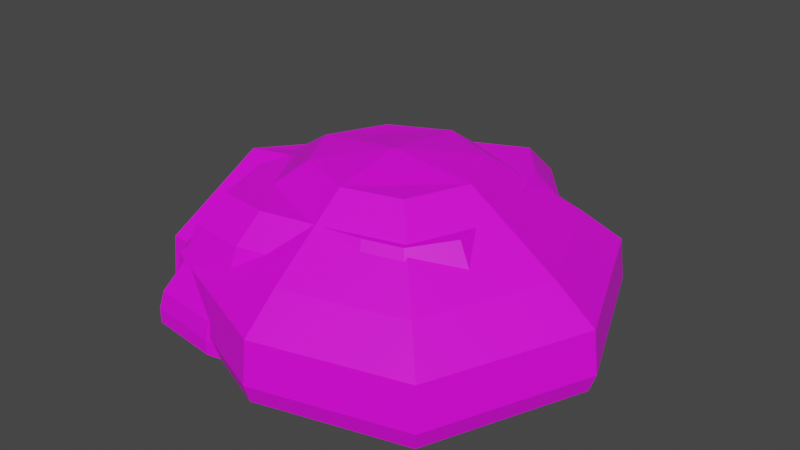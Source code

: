 # Source: rock.blend  (saved by Blender 4.0.36; exported with 4.5.12 LTS)
import bpy
from mathutils import Matrix  # noqa: F401  (used for matrix-valued properties, if any)

bpy.ops.wm.read_factory_settings(use_empty=True)
scene = bpy.context.scene
scene.name = 'Scene'

# ---- collections
col_collection = bpy.data.collections.new('Collection'); scene.collection.children.link(col_collection)

# ---- images (referenced by path relative to the original .blend; pixels are not part of the script)
import os
ASSET_DIR = os.environ.get("B2B_ASSET_DIR", "")  # directory of the original .blend (textures are referenced by path, not embedded)
HERE = os.path.dirname(os.path.abspath(__file__))  # packed textures are extracted next to this script under _unpacked/

def load_image(name, relpath, width, height, colorspace="sRGB"):
    """Load a texture the original file referenced (path relative to the .blend, or extracted next to this script)."""
    p = next((c for c in (os.path.join(HERE, relpath), os.path.join(ASSET_DIR, relpath)) if relpath and os.path.exists(c)), "")
    if p:
        img = bpy.data.images.load(p, check_existing=True)
        img.name = name
    else:  # same state as the original file: an image datablock whose file is absent (Cycles renders it pink)
        img = bpy.data.images.new(name, width, height)
        img.source = "FILE"
        img.filepath = "//" + (relpath or name)
    img.colorspace_settings.name = colorspace
    return img
img_base_palette_png = load_image('base_palette.png', 'base_palette.png', 1024, 1024, 'sRGB')

# ---- materials (node trees are filled in below, after node groups)
mat_basepalette = bpy.data.materials.new('BasePalette')
mat_basepalette.alpha_threshold = 0.0
mat_basepalette.use_transparent_shadow = False
mat_basepalette.roughness = 0.5
mat_basepalette.line_color = (0.0, 0.0, 0.0, 1.0)

# ---- material node trees
mat_basepalette.use_nodes = True; mat_basepalette.node_tree.nodes.clear()
_N = mat_basepalette.node_tree.nodes; _L = mat_basepalette.node_tree.links
n0 = _N.new('ShaderNodeOutputMaterial'); n0.name = 'Material Output'; n0.location = (300, 300)
n1 = _N.new('ShaderNodeBsdfPrincipled'); n1.name = 'Principled BSDF'; n1.location = (10, 300)
n1.distribution = 'GGX'
n1.subsurface_method = 'RANDOM_WALK_SKIN'
n1.inputs[3].default_value = 1.45
n1.inputs[27].default_value = (0.0, 0.0, 0.0, 1.0)
n1.inputs[28].default_value = 1.0
n2 = _N.new('ShaderNodeTexImage'); n2.name = 'Image Texture'; n2.location = (-464, 137)
n2.image = img_base_palette_png
_L.new(n1.outputs[0], n0.inputs[0])
_L.new(n2.outputs[0], n1.inputs[0])
n0.is_active_output = True

# ---- world
world_world = bpy.data.worlds.new('World'); scene.world = world_world
world_world.use_nodes = True; world_world.node_tree.nodes.clear()
_N = world_world.node_tree.nodes; _L = world_world.node_tree.links
n0 = _N.new('ShaderNodeOutputWorld'); n0.name = 'World Output'; n0.location = (300, 300)
n1 = _N.new('ShaderNodeBackground'); n1.name = 'Background'; n1.location = (10, 300)
n1.inputs[0].default_value = (0.05088, 0.05088, 0.05088, 1.0)
_L.new(n1.outputs[0], n0.inputs[0])
n0.is_active_output = True
world_world.color = (0.05088, 0.05088, 0.05088)
world_world.use_sun_shadow = False
world_world.sun_shadow_jitter_overblur = 0.0

# ---- meshes
me_cylinder = bpy.data.meshes.new('Cylinder')
me_cylinder.from_pydata([(-1.392, -1.554, 0.0), (1.217, -1.265, 0.0), (-1.188, 1.11, 0.0), (1.21, 1.395, 0.0), (-1.557, 0.6956, 0.0), (-1.557, -0.003497, 0.0), (-1.677, -0.7026, 0.0), (-0.6932, -1.64, 0.0), (0.005884, -1.495, 0.0), (0.7049, -1.402, 0.0), (1.582, -0.7026, 0.0), (1.5, -0.003497, 0.0), (1.404, 0.6956, 0.0), (0.7049, 2.0, 0.0), (0.005884, 1.678, 0.0), (-0.6932, 1.445, 0.0), (-0.6932, -0.7026, 0.0), (-0.6932, -0.003497, 0.0), (-0.6932, 0.6956, 0.0), (0.005884, -0.7026, 0.0), (0.005884, -0.003497, 0.0), (0.005884, 0.6956, 0.0), (0.7049, -0.7026, 0.0), (0.7049, -0.003497, 0.0), (0.7049, 0.6956, 0.0), (-1.677, -0.7028, 0.1447), (-1.393, -1.555, 0.1447), (0.7052, -1.402, 0.1447), (1.218, -1.265, 0.1447), (1.404, 0.6957, 0.1447), (1.211, 1.395, 0.1447), (-0.6933, 1.445, 0.1447), (-1.188, 1.111, 0.1447), (-1.557, 0.6957, 0.1447), (-1.557, -0.003537, 0.1447), (-0.6933, -1.641, 0.1447), (0.005951, -1.496, 0.1447), (1.582, -0.7028, 0.1447), (1.5, -0.003537, 0.1447), (0.7052, 2.001, 0.1447), (0.005951, 1.679, 0.1447), (-1.382, 0.6176, 0.5781), (-1.055, 0.985, 0.5781), (-0.6164, 1.281, 0.5781), (1.07, 1.237, 0.5781), (1.242, 0.6176, 0.5781), (1.076, -1.119, 0.5781), (0.6224, -1.241, 0.5781), (-1.236, -1.376, 0.5781), (-1.488, -0.6212, 0.5781), (-1.639, -0.6863, 0.3216), (-1.361, -1.518, 0.3216), (0.6885, -1.369, 0.3216), (1.189, -1.236, 0.3216), (1.372, 0.6799, 0.3216), (1.182, 1.363, 0.3216), (-0.6777, 1.412, 0.3216), (-1.161, 1.085, 0.3216), (-1.522, 0.6799, 0.3216), (-1.522, -0.003216, 0.3216), (-0.6777, -1.603, 0.3216), (0.005412, -1.461, 0.3216), (1.545, -0.6863, 0.3216), (1.465, -0.003216, 0.3216), (0.6885, 1.955, 0.3216), (0.005412, 1.64, 0.3216), (0.9843, 1.139, 0.9566), (1.142, 0.5687, 0.9566), (-0.5678, 1.18, 0.9566), (-0.9713, 0.9068, 0.9566), (-1.272, 0.5687, 0.9566), (-1.37, -0.5713, 0.9566), (-1.272, -0.001285, 0.9566), (-0.5678, -1.336, 0.9566), (-1.138, -1.266, 0.9566), (-1.382, -0.001791, 0.5781), (-0.6164, -1.452, 0.5781), (0.003014, -1.324, 0.5781), (1.399, -0.6212, 0.5781), (1.327, -0.001791, 0.5781), (0.6224, 1.774, 0.5781), (0.003014, 1.488, 0.5781), (-1.077, 0.4817, 1.234), (-0.8227, 0.7673, 1.234), (-0.482, 0.9976, 1.234), (0.8289, 0.9632, 1.234), (0.9623, 0.4817, 1.234), (0.8338, -0.8682, 1.234), (0.4809, -0.9625, 1.234), (-0.9634, -1.068, 1.234), (-1.159, -0.4811, 1.234), (0.5722, -1.141, 0.9566), (0.99, -1.03, 0.9566), (0.002163, -1.218, 0.9566), (1.287, -0.5713, 0.9566), (1.22, -0.001285, 0.9566), (0.5722, 1.633, 0.9566), (0.002163, 1.37, 0.9566), (-1.077, 0.0003265, 1.234), (-0.482, -1.127, 1.234), (-0.0005494, -1.027, 1.234), (1.085, -0.4811, 1.234), (1.028, 0.0003265, 1.234), (0.4809, 1.38, 1.234), (-0.0005494, 1.159, 1.234), (-0.482, 0.4817, 1.234), (-0.482, -0.4811, 1.234), (-0.482, 0.0003265, 1.234), (-0.0005494, 0.4817, 1.234), (-0.0005494, -0.4811, 1.234), (-0.0005494, 0.0003265, 1.234), (0.4809, 0.4817, 1.234), (0.4809, -0.4811, 1.234), (0.4809, 0.0003265, 1.234)], [], [(24, 13, 3, 12), (4, 2, 15, 18), (18, 15, 14, 21), (21, 14, 13, 24), (0, 6, 16, 7), (6, 5, 17, 16), (5, 4, 18, 17), (7, 16, 19, 8), (16, 17, 20, 19), (17, 18, 21, 20), (8, 19, 22, 9), (19, 20, 23, 22), (20, 21, 24, 23), (9, 22, 10, 1), (22, 23, 11, 10), (23, 24, 12, 11), (31, 32, 57, 56), (28, 37, 62, 53), (29, 30, 55, 54), (36, 27, 52, 61), (27, 28, 53, 52), (35, 36, 61, 60), (40, 31, 56, 65), (25, 26, 51, 50), (26, 35, 60, 51), (39, 40, 65, 64), (34, 25, 50, 59), (30, 39, 64, 55), (33, 34, 59, 58), (38, 29, 54, 63), (32, 33, 58, 57), (37, 38, 63, 62), (13, 14, 40, 39), (0, 7, 35, 26), (6, 0, 26, 25), (14, 15, 31, 40), (7, 8, 36, 35), (9, 1, 28, 27), (8, 9, 27, 36), (12, 3, 30, 29), (1, 10, 37, 28), (15, 2, 32, 31), (10, 11, 38, 37), (2, 4, 33, 32), (11, 12, 29, 38), (4, 5, 34, 33), (3, 13, 39, 30), (5, 6, 25, 34), (59, 50, 49, 75), (55, 64, 80, 44), (58, 59, 75, 41), (63, 54, 45, 79), (57, 58, 41, 42), (62, 63, 79, 78), (56, 57, 42, 43), (53, 62, 78, 46), (54, 55, 44, 45), (61, 52, 47, 77), (52, 53, 46, 47), (60, 61, 77, 76), (65, 56, 43, 81), (50, 51, 48, 49), (51, 60, 76, 48), (64, 65, 81, 80), (41, 75, 72, 70), (78, 79, 95, 94), (75, 49, 71, 72), (46, 78, 94, 92), (48, 76, 73, 74), (77, 47, 91, 93), (49, 48, 74, 71), (76, 77, 93, 73), (47, 46, 92, 91), (81, 43, 68, 97), (45, 44, 66, 67), (80, 81, 97, 96), (43, 42, 69, 68), (44, 80, 96, 66), (42, 41, 70, 69), (79, 45, 67, 95), (93, 91, 88, 100), (70, 72, 98, 82), (73, 93, 100, 99), (69, 70, 82, 83), (97, 68, 84, 104), (68, 69, 83, 84), (96, 97, 104, 103), (67, 66, 85, 86), (66, 96, 103, 85), (91, 92, 87, 88), (95, 67, 86, 102), (71, 74, 89, 90), (94, 95, 102, 101), (74, 73, 99, 89), (92, 94, 101, 87), (72, 71, 90, 98), (111, 86, 85, 103), (82, 105, 84, 83), (105, 108, 104, 84), (108, 111, 103, 104), (89, 99, 106, 90), (90, 106, 107, 98), (98, 107, 105, 82), (99, 100, 109, 106), (106, 109, 110, 107), (107, 110, 108, 105), (100, 88, 112, 109), (109, 112, 113, 110), (110, 113, 111, 108), (88, 87, 101, 112), (112, 101, 102, 113), (113, 102, 86, 111)])
_uv = me_cylinder.uv_layers.new(name='UVMap')
_uv.uv.foreach_set('vector', [0.2158, 0.9639, 0.2158, 0.9639, 0.2158, 0.9639, 0.2158, 0.9639, 0.2158, 0.9639, 0.2158, 0.9639, 0.2158, 0.9639, 0.2158, 0.9639, 0.2158, 0.9639, 0.2158, 0.9639, 0.2158, 0.9639, 0.2158, 0.9639, 0.2158, 0.9639, 0.2158, 0.9639, 0.2158, 0.9639, 0.2158, 0.9639, 0.2158, 0.9639, 0.2158, 0.9639, 0.2158, 0.9639, 0.2158, 0.9639, 0.2158, 0.9639, 0.2158, 0.9639, 0.2158, 0.9639, 0.2158, 0.9639, 0.2158, 0.9639, 0.2158, 0.9639, 0.2158, 0.9639, 0.2158, 0.9639, 0.2158, 0.9639, 0.2158, 0.9639, 0.2158, 0.9639, 0.2158, 0.9639, 0.2158, 0.9639, 0.2158, 0.9639, 0.2158, 0.9639, 0.2158, 0.9639, 0.2158, 0.9639, 0.2158, 0.9639, 0.2158, 0.9639, 0.2158, 0.9639, 0.2158, 0.9639, 0.2158, 0.9639, 0.2158, 0.9639, 0.2158, 0.9639, 0.2158, 0.9639, 0.2158, 0.9639, 0.2158, 0.9639, 0.2158, 0.9639, 0.2158, 0.9639, 0.2158, 0.9639, 0.2158, 0.9639, 0.2158, 0.9639, 0.2158, 0.9639, 0.2158, 0.9639, 0.2158, 0.9639, 0.2158, 0.9639, 0.2158, 0.9639, 0.2158, 0.9639, 0.2158, 0.9639, 0.2158, 0.9639, 0.2158, 0.9639, 0.2158, 0.9639, 0.2158, 0.9639, 0.2158, 0.9639, 0.2158, 0.9639, 0.2158, 0.9639, 0.2158, 0.9639, 0.2158, 0.9639, 0.2158, 0.9639, 0.2158, 0.9639, 0.2158, 0.9639, 0.2158, 0.9639, 0.2158, 0.9639, 0.2158, 0.9639, 0.2158, 0.9639, 0.2158, 0.9639, 0.2158, 0.9639, 0.2158, 0.9639, 0.2158, 0.9639, 0.2158, 0.9639, 0.2158, 0.9639, 0.2158, 0.9639, 0.2158, 0.9639, 0.2158, 0.9639, 0.2158, 0.9639, 0.2158, 0.9639, 0.2158, 0.9639, 0.2158, 0.9639, 0.2158, 0.9639, 0.2158, 0.9639, 0.2158, 0.9639, 0.2158, 0.9639, 0.2158, 0.9639, 0.2158, 0.9639, 0.2158, 0.9639, 0.2158, 0.9639, 0.2158, 0.9639, 0.2158, 0.9639, 0.2158, 0.9639, 0.2158, 0.9639, 0.2158, 0.9639, 0.2158, 0.9639, 0.2158, 0.9639, 0.2158, 0.9639, 0.2158, 0.9639, 0.2158, 0.9639, 0.2158, 0.9639, 0.2158, 0.9639, 0.2158, 0.9639, 0.2158, 0.9639, 0.2158, 0.9639, 0.2158, 0.9639, 0.2158, 0.9639, 0.2158, 0.9639, 0.2158, 0.9639, 0.2158, 0.9639, 0.2158, 0.9639, 0.2158, 0.9639, 0.2158, 0.9639, 0.2158, 0.9639, 0.2158, 0.9639, 0.2158, 0.9639, 0.2158, 0.9639, 0.2158, 0.9639, 0.2158, 0.9639, 0.2158, 0.9639, 0.2158, 0.9639, 0.2158, 0.9639, 0.2158, 0.9639, 0.2158, 0.9639, 0.2158, 0.9639, 0.2158, 0.9639, 0.2158, 0.9639, 0.2158, 0.9639, 0.2158, 0.9639, 0.2158, 0.9639, 0.2158, 0.9639, 0.2158, 0.9639, 0.2158, 0.9639, 0.2158, 0.9639, 0.2158, 0.9639, 0.2158, 0.9639, 0.2158, 0.9639, 0.2158, 0.9639, 0.2158, 0.9639, 0.2158, 0.9639, 0.2158, 0.9639, 0.2158, 0.9639, 0.2158, 0.9639, 0.2158, 0.9639, 0.2158, 0.9639, 0.2158, 0.9639, 0.2158, 0.9639, 0.2158, 0.9639, 0.2158, 0.9639, 0.2158, 0.9639, 0.2158, 0.9639, 0.2158, 0.9639, 0.2158, 0.9639, 0.2158, 0.9639, 0.2158, 0.9639, 0.2158, 0.9639, 0.2158, 0.9639, 0.2158, 0.9639, 0.2158, 0.9639, 0.2158, 0.9639, 0.2158, 0.9639, 0.2158, 0.9639, 0.2158, 0.9639, 0.2158, 0.9639, 0.2158, 0.9639, 0.2158, 0.9639, 0.2158, 0.9639, 0.2158, 0.9639, 0.2158, 0.9639, 0.2158, 0.9639, 0.2158, 0.9639, 0.2158, 0.9639, 0.2158, 0.9639, 0.2158, 0.9639, 0.2158, 0.9639, 0.2158, 0.9639, 0.2158, 0.9639, 0.2158, 0.9639, 0.2158, 0.9639, 0.2158, 0.9639, 0.2158, 0.9639, 0.2158, 0.9639, 0.2158, 0.9639, 0.2158, 0.9639, 0.2158, 0.9639, 0.2158, 0.9639, 0.2158, 0.9639, 0.2158, 0.9639, 0.2158, 0.9639, 0.2158, 0.9639, 0.2158, 0.9639, 0.2158, 0.9639, 0.2158, 0.9639, 0.2158, 0.9639, 0.2158, 0.9639, 0.2158, 0.9639, 0.2158, 0.9639, 0.2158, 0.9639, 0.2158, 0.9639, 0.2158, 0.9639, 0.2158, 0.9639, 0.2158, 0.9639, 0.2158, 0.9639, 0.2158, 0.9639, 0.2158, 0.9639, 0.2158, 0.9639, 0.2158, 0.9639, 0.2158, 0.9639, 0.2158, 0.9639, 0.2158, 0.9639, 0.2158, 0.9639, 0.2158, 0.9639, 0.2158, 0.9639, 0.2158, 0.9639, 0.2158, 0.9639, 0.2158, 0.9639, 0.2158, 0.9639, 0.2158, 0.9639, 0.2158, 0.9639, 0.2158, 0.9639, 0.2158, 0.9639, 0.2158, 0.9639, 0.2158, 0.9639, 0.2158, 0.9639, 0.2158, 0.9639, 0.2158, 0.9639, 0.2158, 0.9639, 0.2158, 0.9639, 0.2158, 0.9639, 0.2158, 0.9639, 0.2158, 0.9639, 0.2158, 0.9639, 0.2158, 0.9639, 0.2158, 0.9639, 0.2158, 0.9639, 0.2158, 0.9639, 0.2158, 0.9639, 0.2158, 0.9639, 0.2158, 0.9639, 0.2158, 0.9639, 0.2158, 0.9639, 0.2158, 0.9639, 0.2158, 0.9639, 0.2158, 0.9639, 0.2158, 0.9639, 0.2158, 0.9639, 0.2158, 0.9639, 0.2158, 0.9639, 0.2158, 0.9639, 0.2158, 0.9639, 0.2158, 0.9639, 0.2158, 0.9639, 0.2158, 0.9639, 0.2158, 0.9639, 0.2158, 0.9639, 0.2158, 0.9639, 0.2158, 0.9639, 0.2158, 0.9639, 0.2158, 0.9639, 0.2158, 0.9639, 0.2158, 0.9639, 0.2158, 0.9639, 0.2158, 0.9639, 0.2158, 0.9639, 0.2158, 0.9639, 0.2158, 0.9639, 0.2158, 0.9639, 0.2158, 0.9639, 0.2158, 0.9639, 0.2158, 0.9639, 0.2158, 0.9639, 0.2158, 0.9639, 0.2158, 0.9639, 0.2158, 0.9639, 0.2158, 0.9639, 0.2158, 0.9639, 0.2158, 0.9639, 0.2158, 0.9639, 0.2158, 0.9639, 0.2158, 0.9639, 0.2158, 0.9639, 0.2158, 0.9639, 0.2158, 0.9639, 0.2158, 0.9639, 0.2158, 0.9639, 0.2158, 0.9639, 0.2158, 0.9639, 0.2158, 0.9639, 0.2158, 0.9639, 0.2158, 0.9639, 0.2158, 0.9639, 0.2158, 0.9639, 0.2158, 0.9639, 0.2158, 0.9639, 0.2158, 0.9639, 0.2158, 0.9639, 0.2158, 0.9639, 0.2158, 0.9639, 0.2158, 0.9639, 0.2158, 0.9639, 0.2158, 0.9639, 0.2158, 0.9639, 0.2158, 0.9639, 0.2158, 0.9639, 0.2158, 0.9639, 0.2158, 0.9639, 0.2158, 0.9639, 0.2158, 0.9639, 0.2158, 0.9639, 0.2158, 0.9639, 0.2158, 0.9639, 0.2158, 0.9639, 0.2158, 0.9639, 0.2158, 0.9639, 0.2158, 0.9639, 0.2158, 0.9639, 0.2158, 0.9639, 0.2158, 0.9639, 0.2158, 0.9639, 0.2158, 0.9639, 0.2158, 0.9639, 0.2158, 0.9639, 0.2158, 0.9639, 0.2158, 0.9639, 0.2158, 0.9639, 0.2158, 0.9639, 0.2158, 0.9639, 0.2158, 0.9639, 0.2158, 0.9639, 0.2158, 0.9639, 0.2158, 0.9639, 0.2158, 0.9639, 0.2158, 0.9639, 0.2158, 0.9639, 0.2158, 0.9639, 0.2158, 0.9639, 0.2158, 0.9639, 0.2158, 0.9639, 0.2158, 0.9639, 0.2158, 0.9639, 0.2158, 0.9639, 0.2158, 0.9639, 0.2158, 0.9639, 0.2158, 0.9639, 0.2158, 0.9639, 0.2158, 0.9639, 0.2158, 0.9639, 0.2158, 0.9639, 0.2158, 0.9639, 0.2158, 0.9639, 0.2158, 0.9639, 0.2158, 0.9639, 0.2158, 0.9639, 0.2158, 0.9639, 0.2158, 0.9639, 0.2158, 0.9639, 0.2158, 0.9639, 0.2158, 0.9639, 0.2158, 0.9639, 0.2158, 0.9639, 0.2158, 0.9639, 0.2158, 0.9639, 0.2158, 0.9639, 0.2158, 0.9639, 0.2158, 0.9639, 0.2158, 0.9639, 0.2158, 0.9639, 0.2158, 0.9639, 0.2158, 0.9639, 0.2158, 0.9639, 0.2158, 0.9639, 0.2158, 0.9639, 0.2158, 0.9639, 0.2158, 0.9639, 0.2158, 0.9639, 0.2158, 0.9639, 0.2158, 0.9639, 0.2158, 0.9639, 0.2158, 0.9639, 0.2158, 0.9639, 0.2158, 0.9639, 0.2158, 0.9639, 0.2158, 0.9639, 0.2158, 0.9639, 0.2158, 0.9639, 0.2158, 0.9639, 0.2158, 0.9639, 0.2158, 0.9639, 0.2158, 0.9639, 0.2158, 0.9639, 0.2158, 0.9639, 0.2158, 0.9639, 0.2158, 0.9639, 0.2158, 0.9639, 0.2158, 0.9639, 0.2158, 0.9639, 0.2158, 0.9639, 0.2158, 0.9639, 0.2158, 0.9639, 0.2158, 0.9639, 0.2158, 0.9639, 0.2158, 0.9639, 0.2158, 0.9639, 0.2158, 0.9639, 0.2158, 0.9639, 0.2158, 0.9639, 0.2158, 0.9639, 0.2158, 0.9639, 0.2158, 0.9639, 0.2158, 0.9639, 0.2158, 0.9639, 0.2158, 0.9639, 0.2158, 0.9639, 0.2158, 0.9639, 0.2158, 0.9639, 0.2158, 0.9639, 0.2158, 0.9639, 0.2158, 0.9639, 0.2158, 0.9639, 0.2158, 0.9639, 0.2158, 0.9639, 0.2158, 0.9639, 0.2158, 0.9639, 0.2158, 0.9639, 0.2158, 0.9639, 0.2158, 0.9639, 0.2158, 0.9639, 0.2158, 0.9639, 0.2158, 0.9639, 0.2158, 0.9639, 0.2158, 0.9639, 0.2158, 0.9639, 0.2158, 0.9639, 0.2158, 0.9639, 0.2158, 0.9639, 0.2158, 0.9639, 0.2158, 0.9639, 0.2158, 0.9639, 0.2158, 0.9639, 0.2158, 0.9639, 0.2158, 0.9639, 0.2158, 0.9639])
me_cylinder.materials.append(mat_basepalette)
me_cylinder.update()
me_plane = bpy.data.meshes.new('Plane')
me_plane.from_pydata([(-1.435, -0.9958, 0.0), (1.0, -1.0, 0.0), (-0.9552, 0.7357, 0.0), (1.09, 0.8481, 0.0), (-1.535, -0.06469, 0.0), (0.01748, -1.146, -9.313e-10), (1.719, -0.2948, 0.0), (0.0, 1.0, 0.0), (0.0, 0.0, 0.0), (-1.689, -0.06353, 0.08752), (-1.818, -1.024, 0.08991), (0.01836, -1.179, 0.1245), (1.031, -1.028, 0.1479), (1.773, -0.3009, 0.1651), (1.124, 0.8778, 0.1501), (0.000339, 1.034, 0.1241), (-0.9844, 0.7619, 0.1013), (-1.689, -0.06547, 1.111), (-1.824, -0.9772, 0.4919), (-0.0629, -1.124, 0.5247), (0.8989, -0.9813, 0.4103), (1.603, -0.2908, 0.5632), (0.9873, 0.8284, 0.549), (-0.08001, 0.9771, 1.145), (-1.015, 0.7183, 1.124), (-0.08001, -0.002121, 1.31)], [], [(8, 7, 3, 6), (4, 2, 7, 8), (0, 4, 8, 5), (5, 8, 6, 1), (9, 10, 18, 17), (13, 14, 22, 21), (16, 9, 17, 24), (12, 13, 21, 20), (4, 0, 10, 9), (3, 7, 15, 14), (0, 5, 11, 10), (7, 2, 16, 15), (5, 1, 12, 11), (1, 6, 13, 12), (2, 4, 9, 16), (6, 3, 14, 13), (25, 21, 22, 23), (17, 25, 23, 24), (18, 19, 25, 17), (19, 20, 21, 25), (14, 15, 23, 22), (10, 11, 19, 18), (15, 16, 24, 23), (11, 12, 20, 19)])
_uv = me_plane.uv_layers.new(name='UVMap')
_uv.uv.foreach_set('vector', [0.2158, 0.9639, 0.2158, 0.9639, 0.2158, 0.9639, 0.2158, 0.9639, 0.2158, 0.9639, 0.2158, 0.9639, 0.2158, 0.9639, 0.2158, 0.9639, 0.2158, 0.9639, 0.2158, 0.9639, 0.2158, 0.9639, 0.2158, 0.9639, 0.2158, 0.9639, 0.2158, 0.9639, 0.2158, 0.9639, 0.2158, 0.9639, 0.2158, 0.9639, 0.2158, 0.9639, 0.2158, 0.9639, 0.2158, 0.9639, 0.2158, 0.9639, 0.2158, 0.9639, 0.2158, 0.9639, 0.2158, 0.9639, 0.2158, 0.9639, 0.2158, 0.9639, 0.2158, 0.9639, 0.2158, 0.9639, 0.2158, 0.9639, 0.2158, 0.9639, 0.2158, 0.9639, 0.2158, 0.9639, 0.2158, 0.9639, 0.2158, 0.9639, 0.2158, 0.9639, 0.2158, 0.9639, 0.2158, 0.9639, 0.2158, 0.9639, 0.2158, 0.9639, 0.2158, 0.9639, 0.2158, 0.9639, 0.2158, 0.9639, 0.2158, 0.9639, 0.2158, 0.9639, 0.2158, 0.9639, 0.2158, 0.9639, 0.2158, 0.9639, 0.2158, 0.9639, 0.2158, 0.9639, 0.2158, 0.9639, 0.2158, 0.9639, 0.2158, 0.9639, 0.2158, 0.9639, 0.2158, 0.9639, 0.2158, 0.9639, 0.2158, 0.9639, 0.2158, 0.9639, 0.2158, 0.9639, 0.2158, 0.9639, 0.2158, 0.9639, 0.2158, 0.9639, 0.2158, 0.9639, 0.2158, 0.9639, 0.2158, 0.9639, 0.2158, 0.9639, 0.2158, 0.9639, 0.2158, 0.9639, 0.2158, 0.9639, 0.2158, 0.9639, 0.2158, 0.9639, 0.2158, 0.9639, 0.2158, 0.9639, 0.2158, 0.9639, 0.2158, 0.9639, 0.2158, 0.9639, 0.2158, 0.9639, 0.2158, 0.9639, 0.2158, 0.9639, 0.2158, 0.9639, 0.2158, 0.9639, 0.2158, 0.9639, 0.2158, 0.9639, 0.2158, 0.9639, 0.2158, 0.9639, 0.2158, 0.9639, 0.2158, 0.9639, 0.2158, 0.9639, 0.2158, 0.9639, 0.2158, 0.9639, 0.2158, 0.9639, 0.2158, 0.9639, 0.2158, 0.9639, 0.2158, 0.9639, 0.2158, 0.9639, 0.2158, 0.9639, 0.2158, 0.9639])
me_plane.materials.append(mat_basepalette)
me_plane.update()
me_plane_001 = bpy.data.meshes.new('Plane.001')
me_plane_001.from_pydata([(1.503, -1.533, 0.1784), (0.07361, -1.923, 0.1784), (-1.437, -1.304, 0.1784), (-2.144, -0.02251, 0.1784), (-1.395, -1.265, 0.0), (1.46, -1.488, 0.0), (-1.474, 1.446, 0.0), (1.46, 1.446, 0.0), (-2.082, -0.02101, 0.0), (0.07178, -1.866, 0.0), (2.067, -0.02101, 0.0), (-0.007366, 2.054, 0.0), (-0.007366, -0.02101, 0.0), (2.129, -0.02251, 0.1784), (1.503, 1.488, 0.1784), (-0.007889, 2.114, 0.1784), (-1.519, 1.488, 0.1784), (-0.004132, 1.682, 0.8827), (-0.007478, 2.067, 0.5858), (-1.484, 1.455, 0.5858), (2.08, -0.02133, 0.5858), (1.469, 1.455, 0.5858), (0.07217, -1.878, 0.5858), (1.469, -1.498, 0.5858), (-2.095, -0.02133, 0.5858), (-1.404, -1.273, 0.5858), (0.00335, 0.8221, 1.457), (-1.202, 1.186, 0.8827), (1.69, -0.01179, 0.8827), (1.194, 1.186, 0.8827), (0.06048, -1.518, 0.8827), (1.194, -1.21, 0.8827), (-1.698, -0.01179, 0.8827), (-1.137, -1.028, 0.8827), (-0.5712, 0.5841, 1.442), (0.8159, 0.009556, 1.457), (0.5779, 0.5841, 1.457), (0.03435, -0.7131, 1.457), (0.5779, -0.565, 1.457), (-0.8092, 0.009556, 1.457), (-0.5401, -0.4777, 1.457), (0.00335, 0.009556, 1.555)], [], [(0, 13, 20, 23), (12, 11, 7, 10), (8, 6, 11, 12), (4, 8, 12, 9), (9, 12, 10, 5), (15, 16, 19, 18), (1, 0, 23, 22), (2, 1, 22, 25), (10, 7, 14, 13), (8, 4, 2, 3), (7, 11, 15, 14), (4, 9, 1, 2), (11, 6, 16, 15), (9, 5, 0, 1), (5, 10, 13, 0), (6, 8, 3, 16), (20, 21, 29, 28), (24, 25, 33, 32), (25, 22, 30, 33), (21, 18, 17, 29), (16, 3, 24, 19), (3, 2, 25, 24), (13, 14, 21, 20), (14, 15, 18, 21), (33, 30, 37, 40), (29, 17, 26, 36), (17, 27, 34, 26), (30, 31, 38, 37), (23, 20, 28, 31), (19, 24, 32, 27), (22, 23, 31, 30), (18, 19, 27, 17), (41, 35, 36, 26), (39, 41, 26, 34), (40, 37, 41, 39), (37, 38, 35, 41), (32, 33, 40, 39), (28, 29, 36, 35), (31, 28, 35, 38), (27, 32, 39, 34)])
_uv = me_plane_001.uv_layers.new(name='UVMap')
_uv.uv.foreach_set('vector', [0.2158, 0.9639, 0.2158, 0.9639, 0.2158, 0.9639, 0.2158, 0.9639, 0.2158, 0.9639, 0.2158, 0.9639, 0.2158, 0.9639, 0.2158, 0.9639, 0.2158, 0.9639, 0.2158, 0.9639, 0.2158, 0.9639, 0.2158, 0.9639, 0.2158, 0.9639, 0.2158, 0.9639, 0.2158, 0.9639, 0.2158, 0.9639, 0.2158, 0.9639, 0.2158, 0.9639, 0.2158, 0.9639, 0.2158, 0.9639, 0.2158, 0.9639, 0.2158, 0.9639, 0.2158, 0.9639, 0.2158, 0.9639, 0.2158, 0.9639, 0.2158, 0.9639, 0.2158, 0.9639, 0.2158, 0.9639, 0.2158, 0.9639, 0.2158, 0.9639, 0.2158, 0.9639, 0.2158, 0.9639, 0.2158, 0.9639, 0.2158, 0.9639, 0.2158, 0.9639, 0.2158, 0.9639, 0.2158, 0.9639, 0.2158, 0.9639, 0.2158, 0.9639, 0.2158, 0.9639, 0.2158, 0.9639, 0.2158, 0.9639, 0.2158, 0.9639, 0.2158, 0.9639, 0.2158, 0.9639, 0.2158, 0.9639, 0.2158, 0.9639, 0.2158, 0.9639, 0.2158, 0.9639, 0.2158, 0.9639, 0.2158, 0.9639, 0.2158, 0.9639, 0.2158, 0.9639, 0.2158, 0.9639, 0.2158, 0.9639, 0.2158, 0.9639, 0.2158, 0.9639, 0.2158, 0.9639, 0.2158, 0.9639, 0.2158, 0.9639, 0.2158, 0.9639, 0.2158, 0.9639, 0.2158, 0.9639, 0.2158, 0.9639, 0.2158, 0.9639, 0.2158, 0.9639, 0.2158, 0.9639, 0.2158, 0.9639, 0.2158, 0.9639, 0.2158, 0.9639, 0.2158, 0.9639, 0.2158, 0.9639, 0.2158, 0.9639, 0.2158, 0.9639, 0.2158, 0.9639, 0.2158, 0.9639, 0.2158, 0.9639, 0.2158, 0.9639, 0.2158, 0.9639, 0.2158, 0.9639, 0.2158, 0.9639, 0.2158, 0.9639, 0.2158, 0.9639, 0.2158, 0.9639, 0.2158, 0.9639, 0.2158, 0.9639, 0.2158, 0.9639, 0.2158, 0.9639, 0.2158, 0.9639, 0.2158, 0.9639, 0.2158, 0.9639, 0.2158, 0.9639, 0.2158, 0.9639, 0.2158, 0.9639, 0.2158, 0.9639, 0.2158, 0.9639, 0.2158, 0.9639, 0.2158, 0.9639, 0.2158, 0.9639, 0.2158, 0.9639, 0.2158, 0.9639, 0.2158, 0.9639, 0.2158, 0.9639, 0.2158, 0.9639, 0.2158, 0.9639, 0.2158, 0.9639, 0.2158, 0.9639, 0.2158, 0.9639, 0.2158, 0.9639, 0.2158, 0.9639, 0.2158, 0.9639, 0.2158, 0.9639, 0.2158, 0.9639, 0.2158, 0.9639, 0.2158, 0.9639, 0.2158, 0.9639, 0.2158, 0.9639, 0.2158, 0.9639, 0.2158, 0.9639, 0.2158, 0.9639, 0.2158, 0.9639, 0.2158, 0.9639, 0.2158, 0.9639, 0.2158, 0.9639, 0.2158, 0.9639, 0.2158, 0.9639, 0.2158, 0.9639, 0.2158, 0.9639, 0.2158, 0.9639, 0.2158, 0.9639, 0.2158, 0.9639, 0.2158, 0.9639, 0.2158, 0.9639, 0.2158, 0.9639, 0.2158, 0.9639, 0.2158, 0.9639, 0.2158, 0.9639, 0.2158, 0.9639, 0.2158, 0.9639, 0.2158, 0.9639, 0.2158, 0.9639, 0.2158, 0.9639, 0.2158, 0.9639, 0.2158, 0.9639, 0.2158, 0.9639, 0.2158, 0.9639, 0.2158, 0.9639, 0.2158, 0.9639, 0.2158, 0.9639, 0.2158, 0.9639, 0.2158, 0.9639, 0.2158, 0.9639, 0.2158, 0.9639, 0.2158, 0.9639, 0.2158, 0.9639, 0.2158, 0.9639, 0.2158, 0.9639, 0.2158, 0.9639, 0.2158, 0.9639, 0.2158, 0.9639])
me_plane_001.materials.append(mat_basepalette)
me_plane_001.update()

# ---- objects
ob_rock_col = bpy.data.objects.new('Rock-col', me_cylinder)
ob_longrock_col = bpy.data.objects.new('LongRock-col', me_plane)
ob_circlerock_col = bpy.data.objects.new('CircleRock-col', me_plane_001)

# ---- transforms, parenting, visibility, modifiers, constraints
ob_rock_col.location = (0.0, 0.0, 0.0)
ob_longrock_col.location = (0.0, 0.0, 0.0)
ob_circlerock_col.location = (0.0, 0.0, 0.0)

# ---- collection membership
col_collection.objects.link(ob_rock_col)
col_collection.objects.link(ob_longrock_col)
col_collection.objects.link(ob_circlerock_col)

# ---- scene / render settings (as saved in the file)
scene.frame_start = 1; scene.frame_end = 250; scene.frame_set(18)
scene.render.engine = 'BLENDER_EEVEE_NEXT'
scene.cycles.sampling_pattern = 'TABULATED_SOBOL'
scene.view_settings.view_transform = 'Filmic'
bpy.context.view_layer.update()

# ---- added for rendering (the .blend has no active camera and no usable light): camera, sun
cam_auto = bpy.data.cameras.new('AutoCamera')
cam_auto.lens = 50.0
cam_auto.sensor_width = 36.0
cam_auto.clip_end = 1000.0
ob_auto_camera = bpy.data.objects.new('AutoCamera', cam_auto)
scene.collection.objects.link(ob_auto_camera)
ob_auto_camera.location = (5.61789, -6.65533, 5.27828)
ob_auto_camera.rotation_euler = (1.09748, -7.21219e-08, 0.694738)
scene.camera = ob_auto_camera
light_auto_sun = bpy.data.lights.new('AutoSun', 'SUN')
light_auto_sun.energy = 3.0
light_auto_sun.angle = 0.0523599
ob_auto_sun = bpy.data.objects.new('AutoSun', light_auto_sun)
scene.collection.objects.link(ob_auto_sun)
ob_auto_sun.rotation_euler = (0.872665, 0.174533, 0.523599)
bpy.context.view_layer.update()
